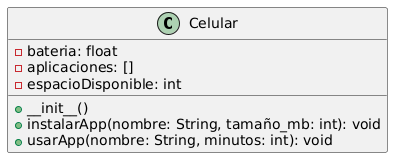

The diagram above was rendered by PlantUML. Its source (embedded in the PNG):
@startuml
class Celular {
  - bateria: float
  - aplicaciones: []
  - espacioDisponible: int
  + __init__()
  + instalarApp(nombre: String, tamaño_mb: int): void
  + usarApp(nombre: String, minutos: int): void
}
@enduml